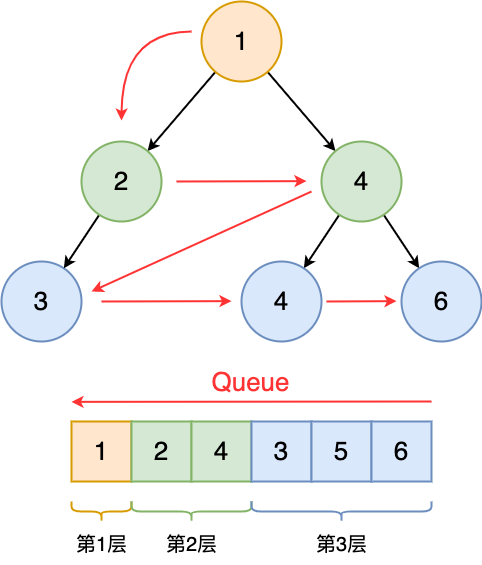

The diagram above was exported from draw.io. Its source (the exported page's mxGraphModel, read from the mxfile embedded in the PNG):
<mxGraphModel dx="1357" dy="970" grid="1" gridSize="10" guides="1" tooltips="1" connect="1" arrows="1" fold="1" page="0" pageScale="1" pageWidth="827" pageHeight="1169" background="#ffffff" math="0" shadow="0">
  <root>
    <mxCell id="0" />
    <mxCell id="1" parent="0" />
    <mxCell id="uBJBJWkHiSu13eTIfrwY-18" style="rounded=0;orthogonalLoop=1;jettySize=auto;html=1;strokeWidth=2;" edge="1" parent="1" source="uBJBJWkHiSu13eTIfrwY-3" target="uBJBJWkHiSu13eTIfrwY-12">
      <mxGeometry relative="1" as="geometry" />
    </mxCell>
    <mxCell id="uBJBJWkHiSu13eTIfrwY-19" style="rounded=0;orthogonalLoop=1;jettySize=auto;html=1;strokeWidth=2;" edge="1" parent="1" source="uBJBJWkHiSu13eTIfrwY-3" target="uBJBJWkHiSu13eTIfrwY-11">
      <mxGeometry relative="1" as="geometry" />
    </mxCell>
    <mxCell id="uBJBJWkHiSu13eTIfrwY-3" value="&lt;font style=&quot;font-size: 26px;&quot;&gt;1&lt;/font&gt;" style="ellipse;whiteSpace=wrap;html=1;aspect=fixed;strokeWidth=2;fillColor=#ffe6cc;strokeColor=#d79b00;" vertex="1" parent="1">
      <mxGeometry x="-80.00000000000006" y="140" width="80" height="80" as="geometry" />
    </mxCell>
    <mxCell id="uBJBJWkHiSu13eTIfrwY-7" value="&lt;font style=&quot;font-size: 26px;&quot;&gt;3&lt;/font&gt;" style="ellipse;whiteSpace=wrap;html=1;aspect=fixed;strokeWidth=2;fillColor=#dae8fc;strokeColor=#6c8ebf;" vertex="1" parent="1">
      <mxGeometry x="-280.00000000000006" y="400" width="80" height="80" as="geometry" />
    </mxCell>
    <mxCell id="uBJBJWkHiSu13eTIfrwY-20" style="rounded=0;orthogonalLoop=1;jettySize=auto;html=1;strokeWidth=2;" edge="1" parent="1" source="uBJBJWkHiSu13eTIfrwY-11" target="uBJBJWkHiSu13eTIfrwY-15">
      <mxGeometry relative="1" as="geometry" />
    </mxCell>
    <mxCell id="uBJBJWkHiSu13eTIfrwY-50" style="rounded=0;orthogonalLoop=1;jettySize=auto;html=1;strokeWidth=2;" edge="1" parent="1" source="uBJBJWkHiSu13eTIfrwY-11" target="uBJBJWkHiSu13eTIfrwY-49">
      <mxGeometry relative="1" as="geometry" />
    </mxCell>
    <mxCell id="uBJBJWkHiSu13eTIfrwY-11" value="&lt;font style=&quot;font-size: 26px;&quot;&gt;4&lt;/font&gt;" style="ellipse;whiteSpace=wrap;html=1;aspect=fixed;strokeWidth=2;fillColor=#d5e8d4;strokeColor=#82b366;" vertex="1" parent="1">
      <mxGeometry x="40" y="280" width="80" height="80" as="geometry" />
    </mxCell>
    <mxCell id="uBJBJWkHiSu13eTIfrwY-16" style="rounded=0;orthogonalLoop=1;jettySize=auto;html=1;strokeWidth=2;" edge="1" parent="1" source="uBJBJWkHiSu13eTIfrwY-12" target="uBJBJWkHiSu13eTIfrwY-7">
      <mxGeometry relative="1" as="geometry" />
    </mxCell>
    <mxCell id="uBJBJWkHiSu13eTIfrwY-12" value="&lt;font style=&quot;font-size: 26px;&quot;&gt;2&lt;/font&gt;" style="ellipse;whiteSpace=wrap;html=1;aspect=fixed;strokeWidth=2;fillColor=#d5e8d4;strokeColor=#82b366;" vertex="1" parent="1">
      <mxGeometry x="-200" y="280" width="80" height="80" as="geometry" />
    </mxCell>
    <mxCell id="uBJBJWkHiSu13eTIfrwY-15" value="&lt;font style=&quot;font-size: 26px;&quot;&gt;6&lt;/font&gt;" style="ellipse;whiteSpace=wrap;html=1;aspect=fixed;strokeWidth=2;fillColor=#dae8fc;strokeColor=#6c8ebf;" vertex="1" parent="1">
      <mxGeometry x="120" y="400" width="80" height="80" as="geometry" />
    </mxCell>
    <mxCell id="uBJBJWkHiSu13eTIfrwY-49" value="&lt;font style=&quot;font-size: 26px;&quot;&gt;4&lt;/font&gt;" style="ellipse;whiteSpace=wrap;html=1;aspect=fixed;strokeWidth=2;fillColor=#dae8fc;strokeColor=#6c8ebf;" vertex="1" parent="1">
      <mxGeometry x="-40.00000000000006" y="400" width="80" height="80" as="geometry" />
    </mxCell>
    <mxCell id="uBJBJWkHiSu13eTIfrwY-51" value="" style="endArrow=classic;html=1;rounded=0;edgeStyle=orthogonalEdgeStyle;curved=1;strokeColor=#FF3333;strokeWidth=2;" edge="1" parent="1">
      <mxGeometry width="50" height="50" relative="1" as="geometry">
        <mxPoint x="-90" y="170" as="sourcePoint" />
        <mxPoint x="-160" y="259" as="targetPoint" />
      </mxGeometry>
    </mxCell>
    <mxCell id="uBJBJWkHiSu13eTIfrwY-52" value="" style="endArrow=classic;html=1;rounded=0;strokeWidth=2;strokeColor=#FF3333;" edge="1" parent="1">
      <mxGeometry width="50" height="50" relative="1" as="geometry">
        <mxPoint x="-105" y="320" as="sourcePoint" />
        <mxPoint x="25" y="319.64" as="targetPoint" />
      </mxGeometry>
    </mxCell>
    <mxCell id="uBJBJWkHiSu13eTIfrwY-53" value="" style="endArrow=classic;html=1;rounded=0;strokeWidth=2;strokeColor=#FF3333;" edge="1" parent="1">
      <mxGeometry width="50" height="50" relative="1" as="geometry">
        <mxPoint x="30" y="330" as="sourcePoint" />
        <mxPoint x="-190" y="430" as="targetPoint" />
      </mxGeometry>
    </mxCell>
    <mxCell id="uBJBJWkHiSu13eTIfrwY-54" value="" style="endArrow=classic;html=1;rounded=0;strokeWidth=2;strokeColor=#FF3333;" edge="1" parent="1">
      <mxGeometry width="50" height="50" relative="1" as="geometry">
        <mxPoint x="-180" y="440" as="sourcePoint" />
        <mxPoint x="-50" y="439.64" as="targetPoint" />
      </mxGeometry>
    </mxCell>
    <mxCell id="uBJBJWkHiSu13eTIfrwY-56" value="" style="endArrow=classic;html=1;rounded=0;strokeWidth=2;strokeColor=#FF3333;" edge="1" parent="1">
      <mxGeometry width="50" height="50" relative="1" as="geometry">
        <mxPoint x="45" y="440" as="sourcePoint" />
        <mxPoint x="115" y="439.64" as="targetPoint" />
      </mxGeometry>
    </mxCell>
    <mxCell id="uBJBJWkHiSu13eTIfrwY-57" value="&lt;font style=&quot;font-size: 26px;&quot;&gt;1&lt;/font&gt;" style="rounded=0;whiteSpace=wrap;html=1;fillColor=#ffe6cc;strokeColor=#d79b00;strokeWidth=2;" vertex="1" parent="1">
      <mxGeometry x="-210" y="560" width="60" height="60" as="geometry" />
    </mxCell>
    <mxCell id="uBJBJWkHiSu13eTIfrwY-58" value="&lt;font style=&quot;font-size: 26px;&quot;&gt;2&lt;/font&gt;" style="rounded=0;whiteSpace=wrap;html=1;fillColor=#d5e8d4;strokeColor=#82b366;strokeWidth=2;" vertex="1" parent="1">
      <mxGeometry x="-150" y="560" width="60" height="60" as="geometry" />
    </mxCell>
    <mxCell id="uBJBJWkHiSu13eTIfrwY-59" value="&lt;font style=&quot;font-size: 26px;&quot;&gt;4&lt;/font&gt;" style="rounded=0;whiteSpace=wrap;html=1;fillColor=#d5e8d4;strokeColor=#82b366;strokeWidth=2;" vertex="1" parent="1">
      <mxGeometry x="-90" y="560" width="60" height="60" as="geometry" />
    </mxCell>
    <mxCell id="uBJBJWkHiSu13eTIfrwY-60" value="&lt;font style=&quot;font-size: 26px;&quot;&gt;3&lt;/font&gt;" style="rounded=0;whiteSpace=wrap;html=1;fillColor=#dae8fc;strokeColor=#6c8ebf;strokeWidth=2;" vertex="1" parent="1">
      <mxGeometry x="-30" y="560" width="60" height="60" as="geometry" />
    </mxCell>
    <mxCell id="uBJBJWkHiSu13eTIfrwY-61" value="&lt;font style=&quot;font-size: 26px;&quot;&gt;5&lt;/font&gt;" style="rounded=0;whiteSpace=wrap;html=1;fillColor=#dae8fc;strokeColor=#6c8ebf;strokeWidth=2;" vertex="1" parent="1">
      <mxGeometry x="30" y="560" width="60" height="60" as="geometry" />
    </mxCell>
    <mxCell id="uBJBJWkHiSu13eTIfrwY-62" value="&lt;font style=&quot;font-size: 26px;&quot;&gt;6&lt;/font&gt;" style="rounded=0;whiteSpace=wrap;html=1;fillColor=#dae8fc;strokeColor=#6c8ebf;strokeWidth=2;" vertex="1" parent="1">
      <mxGeometry x="90" y="560" width="60" height="60" as="geometry" />
    </mxCell>
    <mxCell id="uBJBJWkHiSu13eTIfrwY-64" value="" style="endArrow=none;html=1;rounded=0;strokeWidth=2;strokeColor=#FF3333;endFill=0;startArrow=classic;startFill=1;" edge="1" parent="1">
      <mxGeometry width="50" height="50" relative="1" as="geometry">
        <mxPoint x="-210" y="540.36" as="sourcePoint" />
        <mxPoint x="150" y="540" as="targetPoint" />
      </mxGeometry>
    </mxCell>
    <mxCell id="uBJBJWkHiSu13eTIfrwY-65" value="&lt;font color=&quot;#ff3333&quot; style=&quot;font-size: 26px;&quot;&gt;Queue&lt;/font&gt;" style="edgeLabel;html=1;align=center;verticalAlign=middle;resizable=0;points=[];" vertex="1" connectable="0" parent="uBJBJWkHiSu13eTIfrwY-64">
      <mxGeometry x="-0.1087" y="3" relative="1" as="geometry">
        <mxPoint x="19" y="-17" as="offset" />
      </mxGeometry>
    </mxCell>
    <mxCell id="uBJBJWkHiSu13eTIfrwY-66" value="" style="shape=curlyBracket;whiteSpace=wrap;html=1;rounded=1;labelPosition=left;verticalLabelPosition=middle;align=right;verticalAlign=middle;rotation=-90;strokeWidth=2;fillColor=#ffe6cc;strokeColor=#d79b00;" vertex="1" parent="1">
      <mxGeometry x="-190" y="620" width="20" height="60" as="geometry" />
    </mxCell>
    <mxCell id="uBJBJWkHiSu13eTIfrwY-67" value="" style="shape=curlyBracket;whiteSpace=wrap;html=1;rounded=1;labelPosition=left;verticalLabelPosition=middle;align=right;verticalAlign=middle;rotation=-90;size=0.5;strokeWidth=2;fillColor=#d5e8d4;strokeColor=#82b366;" vertex="1" parent="1">
      <mxGeometry x="-100" y="590" width="20" height="120" as="geometry" />
    </mxCell>
    <mxCell id="uBJBJWkHiSu13eTIfrwY-68" value="" style="shape=curlyBracket;whiteSpace=wrap;html=1;rounded=1;labelPosition=left;verticalLabelPosition=middle;align=right;verticalAlign=middle;rotation=-90;size=0.5;strokeWidth=2;fillColor=#dae8fc;strokeColor=#6c8ebf;" vertex="1" parent="1">
      <mxGeometry x="50" y="560" width="20" height="180" as="geometry" />
    </mxCell>
    <mxCell id="uBJBJWkHiSu13eTIfrwY-69" value="&lt;font style=&quot;font-size: 20px;&quot;&gt;第1层&lt;/font&gt;" style="text;html=1;align=center;verticalAlign=middle;resizable=0;points=[];autosize=1;strokeColor=none;fillColor=none;" vertex="1" parent="1">
      <mxGeometry x="-215" y="663" width="70" height="40" as="geometry" />
    </mxCell>
    <mxCell id="uBJBJWkHiSu13eTIfrwY-70" value="&lt;font style=&quot;font-size: 20px;&quot;&gt;第2层&lt;/font&gt;" style="text;html=1;align=center;verticalAlign=middle;resizable=0;points=[];autosize=1;strokeColor=none;fillColor=none;" vertex="1" parent="1">
      <mxGeometry x="-125" y="663" width="70" height="40" as="geometry" />
    </mxCell>
    <mxCell id="uBJBJWkHiSu13eTIfrwY-71" value="&lt;font style=&quot;font-size: 20px;&quot;&gt;第3层&lt;/font&gt;" style="text;html=1;align=center;verticalAlign=middle;resizable=0;points=[];autosize=1;strokeColor=none;fillColor=none;" vertex="1" parent="1">
      <mxGeometry x="25" y="663" width="70" height="40" as="geometry" />
    </mxCell>
  </root>
</mxGraphModel>